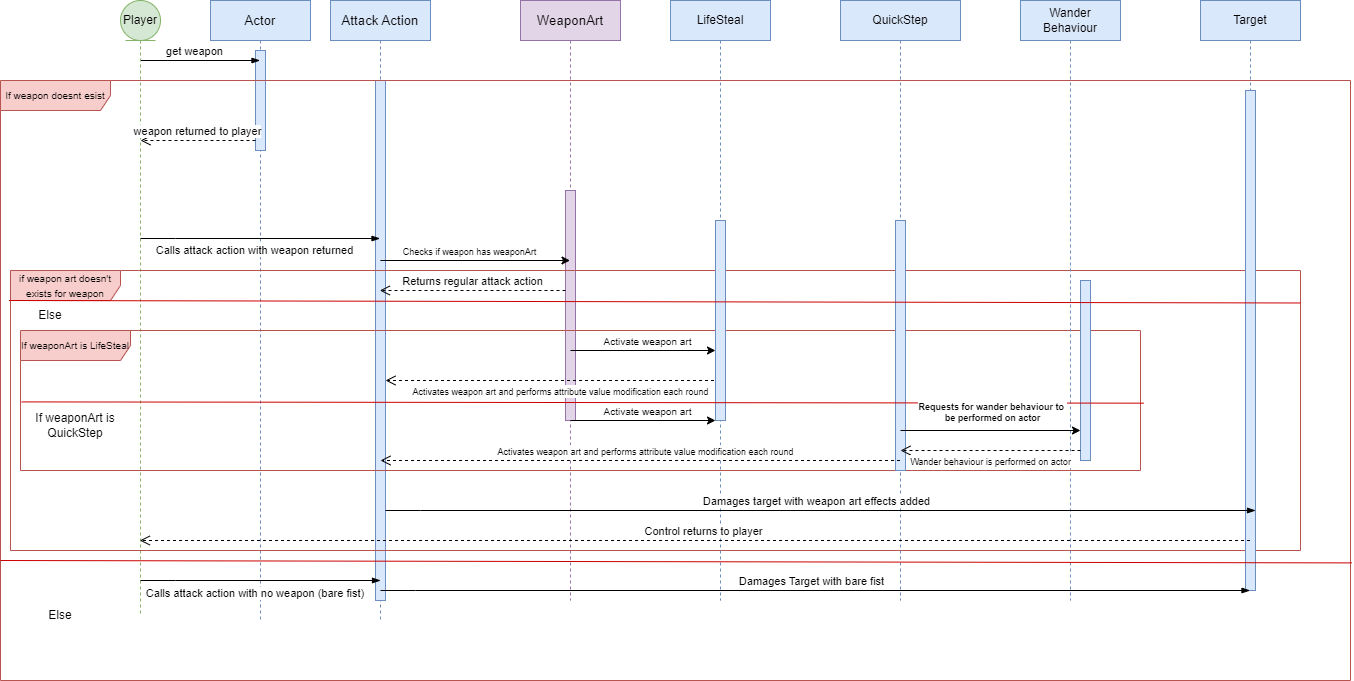

The diagram above was exported from draw.io. Its source (the exported page's mxGraphModel, read from the mxfile embedded in the PNG):
<mxGraphModel dx="1050" dy="557" grid="1" gridSize="10" guides="1" tooltips="1" connect="1" arrows="1" fold="1" page="1" pageScale="1" pageWidth="827" pageHeight="1169" math="0" shadow="0">
  <root>
    <mxCell id="0" />
    <mxCell id="1" parent="0" />
    <mxCell id="w93dooJQPxxRyvDXOa8P-1" value="&lt;span data-lucid-content=&quot;{&amp;quot;t&amp;quot;:&amp;quot;AttackAction&amp;quot;,&amp;quot;m&amp;quot;:[{&amp;quot;s&amp;quot;:0,&amp;quot;n&amp;quot;:&amp;quot;a&amp;quot;,&amp;quot;v&amp;quot;:&amp;quot;center&amp;quot;},{&amp;quot;s&amp;quot;:0,&amp;quot;n&amp;quot;:&amp;quot;fc&amp;quot;,&amp;quot;v&amp;quot;:&amp;quot;Regular&amp;quot;,&amp;quot;e&amp;quot;:12},{&amp;quot;s&amp;quot;:0,&amp;quot;n&amp;quot;:&amp;quot;fid&amp;quot;,&amp;quot;v&amp;quot;:2,&amp;quot;e&amp;quot;:12},{&amp;quot;s&amp;quot;:0,&amp;quot;n&amp;quot;:&amp;quot;s&amp;quot;,&amp;quot;v&amp;quot;:17.77777777777778,&amp;quot;e&amp;quot;:12},{&amp;quot;s&amp;quot;:0,&amp;quot;n&amp;quot;:&amp;quot;c&amp;quot;,&amp;quot;v&amp;quot;:&amp;quot;#000000ff&amp;quot;,&amp;quot;e&amp;quot;:12},{&amp;quot;s&amp;quot;:0,&amp;quot;n&amp;quot;:&amp;quot;fsp&amp;quot;,&amp;quot;v&amp;quot;:&amp;quot;ss_presetShapeStyle2_textStyle&amp;quot;,&amp;quot;e&amp;quot;:12},{&amp;quot;s&amp;quot;:0,&amp;quot;n&amp;quot;:&amp;quot;fsp2&amp;quot;,&amp;quot;v&amp;quot;:&amp;quot;ss_presetShapeStyle2_textStyle&amp;quot;,&amp;quot;e&amp;quot;:12}]}&quot; data-lucid-type=&quot;application/vnd.lucid.text&quot;&gt;&lt;span style=&quot;font-size: 13.3333px;&quot;&gt;Actor&lt;/span&gt;&lt;/span&gt;" style="shape=umlLifeline;perimeter=lifelinePerimeter;whiteSpace=wrap;html=1;container=1;dropTarget=0;collapsible=0;recursiveResize=0;outlineConnect=0;portConstraint=eastwest;newEdgeStyle={&quot;edgeStyle&quot;:&quot;elbowEdgeStyle&quot;,&quot;elbow&quot;:&quot;vertical&quot;,&quot;curved&quot;:0,&quot;rounded&quot;:0};fillColor=#dae8fc;strokeColor=#6c8ebf;" parent="1" vertex="1">
      <mxGeometry x="230" y="60" width="100" height="620" as="geometry" />
    </mxCell>
    <mxCell id="w93dooJQPxxRyvDXOa8P-5" value="" style="html=1;points=[[0,0,0,0,5],[0,1,0,0,-5],[1,0,0,0,5],[1,1,0,0,-5]];perimeter=orthogonalPerimeter;outlineConnect=0;targetShapes=umlLifeline;portConstraint=eastwest;newEdgeStyle={&quot;curved&quot;:0,&quot;rounded&quot;:0};fillColor=#dae8fc;strokeColor=#6c8ebf;" parent="w93dooJQPxxRyvDXOa8P-1" vertex="1">
      <mxGeometry x="45" y="50" width="10" height="100" as="geometry" />
    </mxCell>
    <mxCell id="w93dooJQPxxRyvDXOa8P-2" value="&lt;span data-lucid-content=&quot;{&amp;quot;t&amp;quot;:&amp;quot;Weapon Iterm&amp;quot;,&amp;quot;m&amp;quot;:[{&amp;quot;s&amp;quot;:0,&amp;quot;n&amp;quot;:&amp;quot;a&amp;quot;,&amp;quot;v&amp;quot;:&amp;quot;center&amp;quot;},{&amp;quot;s&amp;quot;:0,&amp;quot;n&amp;quot;:&amp;quot;fc&amp;quot;,&amp;quot;v&amp;quot;:&amp;quot;Regular&amp;quot;,&amp;quot;e&amp;quot;:12},{&amp;quot;s&amp;quot;:0,&amp;quot;n&amp;quot;:&amp;quot;fid&amp;quot;,&amp;quot;v&amp;quot;:2,&amp;quot;e&amp;quot;:12},{&amp;quot;s&amp;quot;:0,&amp;quot;n&amp;quot;:&amp;quot;s&amp;quot;,&amp;quot;v&amp;quot;:17.77777777777778,&amp;quot;e&amp;quot;:12},{&amp;quot;s&amp;quot;:0,&amp;quot;n&amp;quot;:&amp;quot;c&amp;quot;,&amp;quot;v&amp;quot;:&amp;quot;#000000ff&amp;quot;,&amp;quot;e&amp;quot;:12},{&amp;quot;s&amp;quot;:0,&amp;quot;n&amp;quot;:&amp;quot;fsp&amp;quot;,&amp;quot;v&amp;quot;:&amp;quot;ss_presetShapeStyle2_textStyle&amp;quot;,&amp;quot;e&amp;quot;:12},{&amp;quot;s&amp;quot;:0,&amp;quot;n&amp;quot;:&amp;quot;fsp2&amp;quot;,&amp;quot;v&amp;quot;:&amp;quot;ss_presetShapeStyle2_textStyle&amp;quot;,&amp;quot;e&amp;quot;:12}]}&quot; data-lucid-type=&quot;application/vnd.lucid.text&quot;&gt;&lt;span style=&quot;font-size: 13.3333px;&quot;&gt;Attack Action&lt;/span&gt;&lt;/span&gt;" style="shape=umlLifeline;perimeter=lifelinePerimeter;whiteSpace=wrap;html=1;container=1;dropTarget=0;collapsible=0;recursiveResize=0;outlineConnect=0;portConstraint=eastwest;newEdgeStyle={&quot;edgeStyle&quot;:&quot;elbowEdgeStyle&quot;,&quot;elbow&quot;:&quot;vertical&quot;,&quot;curved&quot;:0,&quot;rounded&quot;:0};fillColor=#dae8fc;strokeColor=#6c8ebf;" parent="1" vertex="1">
      <mxGeometry x="350" y="60" width="100" height="620" as="geometry" />
    </mxCell>
    <mxCell id="w93dooJQPxxRyvDXOa8P-6" value="" style="html=1;points=[[0,0,0,0,5],[0,1,0,0,-5],[1,0,0,0,5],[1,1,0,0,-5]];perimeter=orthogonalPerimeter;outlineConnect=0;targetShapes=umlLifeline;portConstraint=eastwest;newEdgeStyle={&quot;curved&quot;:0,&quot;rounded&quot;:0};fillColor=#dae8fc;strokeColor=#6c8ebf;" parent="w93dooJQPxxRyvDXOa8P-2" vertex="1">
      <mxGeometry x="45" y="80" width="10" height="520" as="geometry" />
    </mxCell>
    <mxCell id="w93dooJQPxxRyvDXOa8P-3" value="&lt;span data-lucid-content=&quot;{&amp;quot;t&amp;quot;:&amp;quot;WeaponArt&amp;quot;,&amp;quot;m&amp;quot;:[{&amp;quot;s&amp;quot;:0,&amp;quot;n&amp;quot;:&amp;quot;a&amp;quot;,&amp;quot;v&amp;quot;:&amp;quot;center&amp;quot;},{&amp;quot;s&amp;quot;:0,&amp;quot;n&amp;quot;:&amp;quot;fc&amp;quot;,&amp;quot;v&amp;quot;:&amp;quot;Regular&amp;quot;,&amp;quot;e&amp;quot;:9},{&amp;quot;s&amp;quot;:0,&amp;quot;n&amp;quot;:&amp;quot;fid&amp;quot;,&amp;quot;v&amp;quot;:2,&amp;quot;e&amp;quot;:9},{&amp;quot;s&amp;quot;:0,&amp;quot;n&amp;quot;:&amp;quot;s&amp;quot;,&amp;quot;v&amp;quot;:17.77777777777778,&amp;quot;e&amp;quot;:9},{&amp;quot;s&amp;quot;:0,&amp;quot;n&amp;quot;:&amp;quot;c&amp;quot;,&amp;quot;v&amp;quot;:&amp;quot;#000000ff&amp;quot;,&amp;quot;e&amp;quot;:9},{&amp;quot;s&amp;quot;:0,&amp;quot;n&amp;quot;:&amp;quot;fsp&amp;quot;,&amp;quot;v&amp;quot;:&amp;quot;ss_presetShapeStyle2_textStyle&amp;quot;,&amp;quot;e&amp;quot;:9},{&amp;quot;s&amp;quot;:0,&amp;quot;n&amp;quot;:&amp;quot;fsp2&amp;quot;,&amp;quot;v&amp;quot;:&amp;quot;ss_presetShapeStyle2_textStyle&amp;quot;,&amp;quot;e&amp;quot;:9}]}&quot; data-lucid-type=&quot;application/vnd.lucid.text&quot;&gt;&lt;span style=&quot;font-size: 13.3333px;&quot;&gt;WeaponArt&lt;/span&gt;&lt;/span&gt;" style="shape=umlLifeline;perimeter=lifelinePerimeter;whiteSpace=wrap;html=1;container=1;dropTarget=0;collapsible=0;recursiveResize=0;outlineConnect=0;portConstraint=eastwest;newEdgeStyle={&quot;edgeStyle&quot;:&quot;elbowEdgeStyle&quot;,&quot;elbow&quot;:&quot;vertical&quot;,&quot;curved&quot;:0,&quot;rounded&quot;:0};fillColor=#e1d5e7;strokeColor=#9673a6;" parent="1" vertex="1">
      <mxGeometry x="540" y="60" width="100" height="600" as="geometry" />
    </mxCell>
    <mxCell id="w93dooJQPxxRyvDXOa8P-8" value="" style="html=1;points=[[0,0,0,0,5],[0,1,0,0,-5],[1,0,0,0,5],[1,1,0,0,-5]];perimeter=orthogonalPerimeter;outlineConnect=0;targetShapes=umlLifeline;portConstraint=eastwest;newEdgeStyle={&quot;curved&quot;:0,&quot;rounded&quot;:0};fillColor=#e1d5e7;strokeColor=#9673a6;" parent="w93dooJQPxxRyvDXOa8P-3" vertex="1">
      <mxGeometry x="45" y="190" width="10" height="230" as="geometry" />
    </mxCell>
    <mxCell id="w93dooJQPxxRyvDXOa8P-9" value="" style="edgeStyle=elbowEdgeStyle;fontSize=12;html=1;endArrow=blockThin;endFill=1;rounded=0;elbow=horizontal;" parent="1" edge="1" target="w93dooJQPxxRyvDXOa8P-1">
      <mxGeometry width="160" relative="1" as="geometry">
        <mxPoint x="160" y="120" as="sourcePoint" />
        <mxPoint x="270" y="120" as="targetPoint" />
        <Array as="points">
          <mxPoint x="260" y="130" />
        </Array>
      </mxGeometry>
    </mxCell>
    <mxCell id="Eo7qdqym1NiYEbZQx2_O-2" value="get weapon" style="edgeLabel;html=1;align=center;verticalAlign=middle;resizable=0;points=[];" connectable="0" vertex="1" parent="w93dooJQPxxRyvDXOa8P-9">
      <mxGeometry x="-0.3065" relative="1" as="geometry">
        <mxPoint x="12" y="-10" as="offset" />
      </mxGeometry>
    </mxCell>
    <mxCell id="w93dooJQPxxRyvDXOa8P-12" value="Player" style="shape=umlLifeline;perimeter=lifelinePerimeter;whiteSpace=wrap;html=1;container=1;dropTarget=0;collapsible=0;recursiveResize=0;outlineConnect=0;portConstraint=eastwest;newEdgeStyle={&quot;curved&quot;:0,&quot;rounded&quot;:0};participant=umlEntity;fillColor=#d5e8d4;strokeColor=#82b366;" parent="1" vertex="1">
      <mxGeometry x="140" y="60" width="40" height="615" as="geometry" />
    </mxCell>
    <mxCell id="w93dooJQPxxRyvDXOa8P-24" value="" style="edgeStyle=elbowEdgeStyle;fontSize=12;html=1;endArrow=blockThin;endFill=1;rounded=0;" parent="1" edge="1">
      <mxGeometry width="160" relative="1" as="geometry">
        <mxPoint x="160" y="298" as="sourcePoint" />
        <mxPoint x="399.5" y="297.9999999999998" as="targetPoint" />
        <Array as="points">
          <mxPoint x="195" y="298" />
        </Array>
      </mxGeometry>
    </mxCell>
    <mxCell id="Eo7qdqym1NiYEbZQx2_O-5" value="Calls attack action with weapon returned" style="edgeLabel;html=1;align=center;verticalAlign=middle;resizable=0;points=[];" connectable="0" vertex="1" parent="w93dooJQPxxRyvDXOa8P-24">
      <mxGeometry x="-0.1948" relative="1" as="geometry">
        <mxPoint x="18" y="12" as="offset" />
      </mxGeometry>
    </mxCell>
    <mxCell id="w93dooJQPxxRyvDXOa8P-41" value="&lt;font style=&quot;font-size: 10px;&quot;&gt;if weapon art doesn't exists for weapon&lt;/font&gt;" style="shape=umlFrame;whiteSpace=wrap;html=1;pointerEvents=0;fillColor=#f8cecc;strokeColor=#b85450;width=110;height=30;" parent="1" vertex="1">
      <mxGeometry x="30" y="330" width="1290" height="280" as="geometry" />
    </mxCell>
    <mxCell id="uSUryLQro8xP_swN-O0O-1" value="Target" style="shape=umlLifeline;perimeter=lifelinePerimeter;whiteSpace=wrap;html=1;container=1;dropTarget=0;collapsible=0;recursiveResize=0;outlineConnect=0;portConstraint=eastwest;newEdgeStyle={&quot;curved&quot;:0,&quot;rounded&quot;:0};fillColor=#dae8fc;strokeColor=#6c8ebf;" vertex="1" parent="1">
      <mxGeometry x="1220" y="60" width="100" height="590" as="geometry" />
    </mxCell>
    <mxCell id="uSUryLQro8xP_swN-O0O-2" value="" style="html=1;points=[[0,0,0,0,5],[0,1,0,0,-5],[1,0,0,0,5],[1,1,0,0,-5]];perimeter=orthogonalPerimeter;outlineConnect=0;targetShapes=umlLifeline;portConstraint=eastwest;newEdgeStyle={&quot;curved&quot;:0,&quot;rounded&quot;:0};fillColor=#dae8fc;strokeColor=#6c8ebf;" vertex="1" parent="uSUryLQro8xP_swN-O0O-1">
      <mxGeometry x="45" y="90" width="10" height="500" as="geometry" />
    </mxCell>
    <mxCell id="Eo7qdqym1NiYEbZQx2_O-4" value="weapon returned to player" style="html=1;verticalAlign=bottom;endArrow=open;dashed=1;endSize=8;curved=0;rounded=0;" edge="1" parent="1">
      <mxGeometry relative="1" as="geometry">
        <mxPoint x="275" y="200" as="sourcePoint" />
        <mxPoint x="160" y="200" as="targetPoint" />
      </mxGeometry>
    </mxCell>
    <mxCell id="Eo7qdqym1NiYEbZQx2_O-6" value="" style="endArrow=classic;html=1;rounded=0;" edge="1" parent="1">
      <mxGeometry width="50" height="50" relative="1" as="geometry">
        <mxPoint x="399.92857142857133" y="320" as="sourcePoint" />
        <mxPoint x="589.5" y="320" as="targetPoint" />
      </mxGeometry>
    </mxCell>
    <mxCell id="Eo7qdqym1NiYEbZQx2_O-7" value="&lt;font style=&quot;font-size: 9px;&quot;&gt;Checks if weapon has weaponArt&lt;/font&gt;" style="edgeLabel;html=1;align=center;verticalAlign=middle;resizable=0;points=[];" connectable="0" vertex="1" parent="Eo7qdqym1NiYEbZQx2_O-6">
      <mxGeometry x="-0.2559" relative="1" as="geometry">
        <mxPoint x="18" y="-10" as="offset" />
      </mxGeometry>
    </mxCell>
    <mxCell id="Eo7qdqym1NiYEbZQx2_O-10" value="If weaponArt is QuickStep" style="text;html=1;align=center;verticalAlign=middle;whiteSpace=wrap;rounded=0;" vertex="1" parent="1">
      <mxGeometry x="50" y="470" width="90" height="30" as="geometry" />
    </mxCell>
    <mxCell id="Eo7qdqym1NiYEbZQx2_O-13" value="&lt;span style=&quot;font-size: 10px;&quot;&gt;If weapon doesnt esist&lt;/span&gt;" style="shape=umlFrame;whiteSpace=wrap;html=1;pointerEvents=0;fillColor=#f8cecc;strokeColor=#b85450;width=110;height=30;" vertex="1" parent="1">
      <mxGeometry x="20" y="140" width="1350" height="600" as="geometry" />
    </mxCell>
    <mxCell id="Eo7qdqym1NiYEbZQx2_O-14" value="Else" style="text;html=1;align=center;verticalAlign=middle;whiteSpace=wrap;rounded=0;" vertex="1" parent="1">
      <mxGeometry x="50" y="660" width="60" height="30" as="geometry" />
    </mxCell>
    <mxCell id="Eo7qdqym1NiYEbZQx2_O-16" value="" style="edgeStyle=elbowEdgeStyle;fontSize=12;html=1;endArrow=blockThin;endFill=1;rounded=0;" edge="1" parent="1">
      <mxGeometry width="160" relative="1" as="geometry">
        <mxPoint x="160" y="640" as="sourcePoint" />
        <mxPoint x="400" y="640" as="targetPoint" />
        <Array as="points">
          <mxPoint x="195" y="640" />
        </Array>
      </mxGeometry>
    </mxCell>
    <mxCell id="Eo7qdqym1NiYEbZQx2_O-17" value="Calls attack action with no weapon (bare fist)&amp;nbsp;" style="edgeLabel;html=1;align=center;verticalAlign=middle;resizable=0;points=[];" connectable="0" vertex="1" parent="Eo7qdqym1NiYEbZQx2_O-16">
      <mxGeometry x="-0.1948" relative="1" as="geometry">
        <mxPoint x="18" y="12" as="offset" />
      </mxGeometry>
    </mxCell>
    <mxCell id="Eo7qdqym1NiYEbZQx2_O-18" value="" style="edgeStyle=elbowEdgeStyle;fontSize=12;html=1;endArrow=blockThin;endFill=1;rounded=0;" edge="1" parent="1">
      <mxGeometry width="160" relative="1" as="geometry">
        <mxPoint x="400" y="650" as="sourcePoint" />
        <mxPoint x="1269.5" y="650" as="targetPoint" />
        <Array as="points">
          <mxPoint x="435" y="650" />
        </Array>
      </mxGeometry>
    </mxCell>
    <mxCell id="Eo7qdqym1NiYEbZQx2_O-19" value="Damages Target with bare fist" style="edgeLabel;html=1;align=center;verticalAlign=middle;resizable=0;points=[];" connectable="0" vertex="1" parent="Eo7qdqym1NiYEbZQx2_O-18">
      <mxGeometry x="-0.1948" relative="1" as="geometry">
        <mxPoint x="80" y="-10" as="offset" />
      </mxGeometry>
    </mxCell>
    <mxCell id="Eo7qdqym1NiYEbZQx2_O-23" value="&lt;span style=&quot;font-size: 10px;&quot;&gt;If weaponArt is LifeSteal&lt;/span&gt;" style="shape=umlFrame;whiteSpace=wrap;html=1;pointerEvents=0;fillColor=#f8cecc;strokeColor=#b85450;width=110;height=30;" vertex="1" parent="1">
      <mxGeometry x="40" y="390" width="1120" height="140" as="geometry" />
    </mxCell>
    <mxCell id="uSUryLQro8xP_swN-O0O-3" value="&lt;font style=&quot;font-size: 9px;&quot;&gt;Activates weapon art and performs attribute value modification each round&lt;/font&gt;" style="html=1;verticalAlign=bottom;endArrow=open;dashed=1;endSize=8;curved=0;rounded=0;" edge="1" parent="1">
      <mxGeometry x="-0.0463" y="20" relative="1" as="geometry">
        <mxPoint x="739.5" y="440" as="sourcePoint" />
        <mxPoint x="405" y="440" as="targetPoint" />
        <mxPoint as="offset" />
      </mxGeometry>
    </mxCell>
    <mxCell id="Eo7qdqym1NiYEbZQx2_O-25" value="QuickStep" style="shape=umlLifeline;perimeter=lifelinePerimeter;whiteSpace=wrap;html=1;container=1;dropTarget=0;collapsible=0;recursiveResize=0;outlineConnect=0;portConstraint=eastwest;newEdgeStyle={&quot;curved&quot;:0,&quot;rounded&quot;:0};fillColor=#dae8fc;strokeColor=#6c8ebf;" vertex="1" parent="1">
      <mxGeometry x="860" y="60" width="120" height="600" as="geometry" />
    </mxCell>
    <mxCell id="Eo7qdqym1NiYEbZQx2_O-26" value="" style="html=1;points=[[0,0,0,0,5],[0,1,0,0,-5],[1,0,0,0,5],[1,1,0,0,-5]];perimeter=orthogonalPerimeter;outlineConnect=0;targetShapes=umlLifeline;portConstraint=eastwest;newEdgeStyle={&quot;curved&quot;:0,&quot;rounded&quot;:0};fillColor=#dae8fc;strokeColor=#6c8ebf;" vertex="1" parent="Eo7qdqym1NiYEbZQx2_O-25">
      <mxGeometry x="55" y="220" width="10" height="250" as="geometry" />
    </mxCell>
    <mxCell id="Eo7qdqym1NiYEbZQx2_O-27" value="LifeSteal" style="shape=umlLifeline;perimeter=lifelinePerimeter;whiteSpace=wrap;html=1;container=1;dropTarget=0;collapsible=0;recursiveResize=0;outlineConnect=0;portConstraint=eastwest;newEdgeStyle={&quot;curved&quot;:0,&quot;rounded&quot;:0};fillColor=#dae8fc;strokeColor=#6c8ebf;" vertex="1" parent="1">
      <mxGeometry x="690" y="60" width="100" height="600" as="geometry" />
    </mxCell>
    <mxCell id="Eo7qdqym1NiYEbZQx2_O-28" value="" style="html=1;points=[[0,0,0,0,5],[0,1,0,0,-5],[1,0,0,0,5],[1,1,0,0,-5]];perimeter=orthogonalPerimeter;outlineConnect=0;targetShapes=umlLifeline;portConstraint=eastwest;newEdgeStyle={&quot;curved&quot;:0,&quot;rounded&quot;:0};fillColor=#dae8fc;strokeColor=#6c8ebf;" vertex="1" parent="Eo7qdqym1NiYEbZQx2_O-27">
      <mxGeometry x="45" y="220" width="10" height="200" as="geometry" />
    </mxCell>
    <mxCell id="Eo7qdqym1NiYEbZQx2_O-29" value="" style="endArrow=classic;html=1;rounded=0;" edge="1" parent="1">
      <mxGeometry width="50" height="50" relative="1" as="geometry">
        <mxPoint x="589.9985714285713" y="410" as="sourcePoint" />
        <mxPoint x="735" y="410" as="targetPoint" />
      </mxGeometry>
    </mxCell>
    <mxCell id="Eo7qdqym1NiYEbZQx2_O-30" value="&lt;font size=&quot;1&quot;&gt;Activate weapon art&lt;/font&gt;" style="edgeLabel;html=1;align=center;verticalAlign=middle;resizable=0;points=[];" connectable="0" vertex="1" parent="Eo7qdqym1NiYEbZQx2_O-29">
      <mxGeometry x="-0.2559" relative="1" as="geometry">
        <mxPoint x="23" y="-10" as="offset" />
      </mxGeometry>
    </mxCell>
    <mxCell id="Eo7qdqym1NiYEbZQx2_O-33" value="Wander Behaviour" style="shape=umlLifeline;perimeter=lifelinePerimeter;whiteSpace=wrap;html=1;container=1;dropTarget=0;collapsible=0;recursiveResize=0;outlineConnect=0;portConstraint=eastwest;newEdgeStyle={&quot;curved&quot;:0,&quot;rounded&quot;:0};fillColor=#dae8fc;strokeColor=#6c8ebf;" vertex="1" parent="1">
      <mxGeometry x="1040" y="60" width="100" height="600" as="geometry" />
    </mxCell>
    <mxCell id="Eo7qdqym1NiYEbZQx2_O-34" value="" style="html=1;points=[[0,0,0,0,5],[0,1,0,0,-5],[1,0,0,0,5],[1,1,0,0,-5]];perimeter=orthogonalPerimeter;outlineConnect=0;targetShapes=umlLifeline;portConstraint=eastwest;newEdgeStyle={&quot;curved&quot;:0,&quot;rounded&quot;:0};fillColor=#dae8fc;strokeColor=#6c8ebf;" vertex="1" parent="Eo7qdqym1NiYEbZQx2_O-33">
      <mxGeometry x="60" y="280" width="10" height="180" as="geometry" />
    </mxCell>
    <mxCell id="Eo7qdqym1NiYEbZQx2_O-35" value="" style="endArrow=none;html=1;rounded=0;entryX=1.003;entryY=0.519;entryDx=0;entryDy=0;entryPerimeter=0;strokeColor=#CC0000;exitX=0.001;exitY=0.51;exitDx=0;exitDy=0;exitPerimeter=0;" edge="1" parent="1" source="Eo7qdqym1NiYEbZQx2_O-23" target="Eo7qdqym1NiYEbZQx2_O-23">
      <mxGeometry width="50" height="50" relative="1" as="geometry">
        <mxPoint x="50" y="460" as="sourcePoint" />
        <mxPoint x="1165" y="460.96" as="targetPoint" />
      </mxGeometry>
    </mxCell>
    <mxCell id="Eo7qdqym1NiYEbZQx2_O-36" value="" style="endArrow=classic;html=1;rounded=0;" edge="1" parent="1">
      <mxGeometry width="50" height="50" relative="1" as="geometry">
        <mxPoint x="589.9985714285713" y="480" as="sourcePoint" />
        <mxPoint x="735" y="480" as="targetPoint" />
      </mxGeometry>
    </mxCell>
    <mxCell id="Eo7qdqym1NiYEbZQx2_O-37" value="&lt;font size=&quot;1&quot;&gt;Activate weapon art&lt;/font&gt;" style="edgeLabel;html=1;align=center;verticalAlign=middle;resizable=0;points=[];" connectable="0" vertex="1" parent="Eo7qdqym1NiYEbZQx2_O-36">
      <mxGeometry x="-0.2559" relative="1" as="geometry">
        <mxPoint x="23" y="-10" as="offset" />
      </mxGeometry>
    </mxCell>
    <mxCell id="Eo7qdqym1NiYEbZQx2_O-38" value="" style="endArrow=classic;html=1;rounded=0;" edge="1" parent="1" target="Eo7qdqym1NiYEbZQx2_O-34">
      <mxGeometry width="50" height="50" relative="1" as="geometry">
        <mxPoint x="920" y="490" as="sourcePoint" />
        <mxPoint x="1089.5" y="489.71000000000004" as="targetPoint" />
        <Array as="points" />
      </mxGeometry>
    </mxCell>
    <mxCell id="Eo7qdqym1NiYEbZQx2_O-39" value="&lt;font style=&quot;font-size: 9px;&quot;&gt;&lt;font style=&quot;font-size: 9px;&quot;&gt;&lt;b style=&quot;&quot;&gt;Requests for wander behaviour&lt;/b&gt;&lt;/font&gt;&lt;b style=&quot;&quot;&gt;&amp;nbsp;to&amp;nbsp;&lt;/b&gt;&lt;/font&gt;&lt;div style=&quot;font-size: 9px;&quot;&gt;&lt;b style=&quot;&quot;&gt;&lt;font style=&quot;font-size: 9px;&quot;&gt;be performed on actor&lt;/font&gt;&lt;/b&gt;&lt;/div&gt;" style="edgeLabel;html=1;align=center;verticalAlign=middle;resizable=0;points=[];" connectable="0" vertex="1" parent="Eo7qdqym1NiYEbZQx2_O-38">
      <mxGeometry x="-0.2559" relative="1" as="geometry">
        <mxPoint x="24" y="-20" as="offset" />
      </mxGeometry>
    </mxCell>
    <mxCell id="Eo7qdqym1NiYEbZQx2_O-40" value="&lt;font style=&quot;font-size: 9px;&quot;&gt;Wander behaviour is performed on actor&lt;/font&gt;" style="html=1;verticalAlign=bottom;endArrow=open;dashed=1;endSize=8;curved=0;rounded=0;" edge="1" parent="1">
      <mxGeometry y="20" relative="1" as="geometry">
        <mxPoint x="1100" y="510" as="sourcePoint" />
        <mxPoint x="920" y="510" as="targetPoint" />
        <mxPoint as="offset" />
      </mxGeometry>
    </mxCell>
    <mxCell id="Eo7qdqym1NiYEbZQx2_O-41" value="&lt;font style=&quot;font-size: 9px;&quot;&gt;Activates weapon art and performs attribute value modification each round&lt;/font&gt;" style="html=1;verticalAlign=bottom;endArrow=open;dashed=1;endSize=8;curved=0;rounded=0;" edge="1" parent="1" source="Eo7qdqym1NiYEbZQx2_O-25">
      <mxGeometry x="-0.0164" relative="1" as="geometry">
        <mxPoint x="734.5" y="520" as="sourcePoint" />
        <mxPoint x="400" y="520" as="targetPoint" />
        <mxPoint as="offset" />
      </mxGeometry>
    </mxCell>
    <mxCell id="Eo7qdqym1NiYEbZQx2_O-42" value="Returns regular attack action" style="html=1;verticalAlign=bottom;endArrow=open;dashed=1;endSize=8;curved=0;rounded=0;" edge="1" parent="1">
      <mxGeometry relative="1" as="geometry">
        <mxPoint x="585" y="350" as="sourcePoint" />
        <mxPoint x="399.32352941176487" y="350" as="targetPoint" />
      </mxGeometry>
    </mxCell>
    <mxCell id="Eo7qdqym1NiYEbZQx2_O-43" value="Else" style="text;html=1;align=center;verticalAlign=middle;whiteSpace=wrap;rounded=0;" vertex="1" parent="1">
      <mxGeometry x="40" y="360" width="60" height="30" as="geometry" />
    </mxCell>
    <mxCell id="Eo7qdqym1NiYEbZQx2_O-44" value="" style="endArrow=none;html=1;rounded=0;entryX=1;entryY=0.116;entryDx=0;entryDy=0;entryPerimeter=0;strokeColor=#CC0000;" edge="1" parent="1" target="w93dooJQPxxRyvDXOa8P-41">
      <mxGeometry width="50" height="50" relative="1" as="geometry">
        <mxPoint x="28.5" y="360" as="sourcePoint" />
        <mxPoint x="1171.5" y="363" as="targetPoint" />
      </mxGeometry>
    </mxCell>
    <mxCell id="Eo7qdqym1NiYEbZQx2_O-45" value="" style="edgeStyle=elbowEdgeStyle;fontSize=12;html=1;endArrow=blockThin;endFill=1;rounded=0;" edge="1" parent="1">
      <mxGeometry width="160" relative="1" as="geometry">
        <mxPoint x="405" y="570" as="sourcePoint" />
        <mxPoint x="1275" y="570" as="targetPoint" />
        <Array as="points">
          <mxPoint x="440" y="570" />
        </Array>
      </mxGeometry>
    </mxCell>
    <mxCell id="Eo7qdqym1NiYEbZQx2_O-46" value="Damages target with weapon art effects added" style="edgeLabel;html=1;align=center;verticalAlign=middle;resizable=0;points=[];" connectable="0" vertex="1" parent="Eo7qdqym1NiYEbZQx2_O-45">
      <mxGeometry x="-0.1948" relative="1" as="geometry">
        <mxPoint x="80" y="-10" as="offset" />
      </mxGeometry>
    </mxCell>
    <mxCell id="Eo7qdqym1NiYEbZQx2_O-47" value="&lt;font style=&quot;font-size: 11px;&quot;&gt;Control returns to player&lt;/font&gt;" style="html=1;verticalAlign=bottom;endArrow=open;dashed=1;endSize=8;curved=0;rounded=0;" edge="1" parent="1">
      <mxGeometry x="-0.0164" relative="1" as="geometry">
        <mxPoint x="1269.4999999999995" y="600" as="sourcePoint" />
        <mxPoint x="159.32352941176487" y="600" as="targetPoint" />
        <mxPoint as="offset" />
      </mxGeometry>
    </mxCell>
    <mxCell id="Eo7qdqym1NiYEbZQx2_O-53" value="" style="endArrow=none;html=1;rounded=0;entryX=1.001;entryY=0.804;entryDx=0;entryDy=0;entryPerimeter=0;strokeColor=#CC0000;exitX=0.001;exitY=0.51;exitDx=0;exitDy=0;exitPerimeter=0;" edge="1" parent="1" target="Eo7qdqym1NiYEbZQx2_O-13">
      <mxGeometry width="50" height="50" relative="1" as="geometry">
        <mxPoint x="20" y="620" as="sourcePoint" />
        <mxPoint x="1142" y="622" as="targetPoint" />
      </mxGeometry>
    </mxCell>
  </root>
</mxGraphModel>